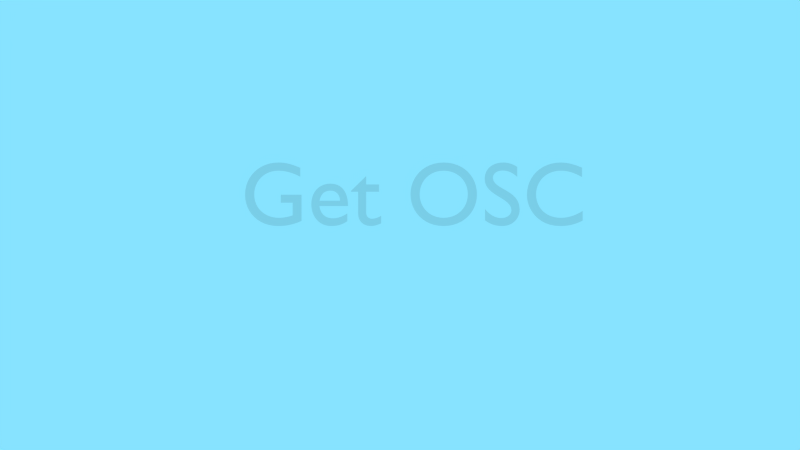 # Source: OSC_help.blend  (saved by Blender 2.65.0; exported with 4.5.12 LTS)
import bpy
from mathutils import Matrix  # noqa: F401  (used for matrix-valued properties, if any)

bpy.ops.wm.read_factory_settings(use_empty=True)
scene = bpy.context.scene
scene.name = 'Scene'

# ---- collections
col_collection_1 = bpy.data.collections.new('Collection 1'); scene.collection.children.link(col_collection_1)

# ---- materials (node trees are filled in below, after node groups)
mat_material = bpy.data.materials.new('Material')
mat_material.alpha_threshold = 0.0
mat_material.use_transparent_shadow = False
mat_material.roughness = 0.5
mat_material.line_color = (0.0, 0.0, 0.0, 1.0)

# ---- material node trees

# ---- world
world_world = bpy.data.worlds.new('World'); scene.world = world_world
world_world.color = (0.2411, 0.7668, 1.0)
world_world.use_sun_shadow = False
world_world.sun_shadow_jitter_overblur = 0.0
world_world.cycles.sampling_method = 'MANUAL'
world_world.cycles.sample_map_resolution = 256

# ---- cameras
cam_camera = bpy.data.cameras.new('Camera')
cam_camera.clip_end = 100.0
cam_camera.lens = 35.0
cam_camera.sensor_width = 32.0
cam_camera.sensor_height = 18.0
cam_camera.ortho_scale = 7.314
cam_camera.dof.focus_distance = 0.0
cam_camera.dof.aperture_fstop = 128.0

# ---- lights
light_lamp = bpy.data.lights.new('Lamp', 'POINT')
light_lamp.transmission_factor = 0.0
light_lamp.cutoff_distance = 30.0
light_lamp.energy = 100.0
light_lamp.shadow_buffer_clip_start = 1.001
light_lamp.shadow_soft_size = 1.0
light_lamp.shadow_maximum_resolution = 0.006
light_lamp.use_absolute_resolution = True
light_lamp.cycles.use_multiple_importance_sampling = False

# ---- curves / text
txt_text = bpy.data.curves.new('Text', 'FONT')
txt_text.dimensions = '2D'
txt_text.body = 'Get OSC'
txt_text.materials.append(mat_material)
txt_text.use_path_clamp = True
txt_text.bevel_resolution = 0

# ---- objects
ob_text = bpy.data.objects.new('Text', txt_text)
ob_lamp = bpy.data.objects.new('Lamp', light_lamp)
ob_camera = bpy.data.objects.new('Camera', cam_camera)

# ---- transforms, parenting, visibility, modifiers, constraints
ob_text.location = (-1.759, 0.0, 0.0)
ob_text.rotation_euler = (1.571, 1.794e-16, 1.794e-16)
ob_text.lineart.crease_threshold = 0.0
ob_lamp.location = (4.076, 1.005, 5.904)
ob_lamp.rotation_euler = (0.6503, 0.05522, 1.866)
ob_lamp.lock_rotations_4d = False
ob_lamp.empty_display_type = 'ARROWS'
ob_lamp.color = (0.0, 0.0, 0.0, 0.0)
ob_lamp.lineart.crease_threshold = 0.0
ob_camera.location = (0.0, -9.651, 0.0)
ob_camera.rotation_euler = (1.571, 0.0, 0.0)
ob_camera.lock_rotations_4d = False
ob_camera.empty_display_type = 'ARROWS'
ob_camera.color = (0.0, 0.0, 0.0, 0.0)
ob_camera.display_type = 'WIRE'
ob_camera.lineart.crease_threshold = 0.0

# ---- collection membership
col_collection_1.objects.link(ob_text)
col_collection_1.objects.link(ob_lamp)
col_collection_1.objects.link(ob_camera)

# ---- scene / render settings (as saved in the file)
scene.camera = ob_camera
scene.frame_start = 1; scene.frame_end = 250; scene.frame_set(1)
scene.render.engine = 'BLENDER_EEVEE_NEXT'
scene.render.image_settings.color_mode = 'RGB'
scene.render.image_settings.compression = 90
scene.render.resolution_percentage = 50
scene.render.dither_intensity = 0.0
scene.render.bake_margin = 2
scene.render.bake_bias = 0.0
scene.cycles.use_denoising = False
scene.cycles.samples = 10
scene.cycles.sampling_pattern = 'TABULATED_SOBOL'
scene.cycles.light_sampling_threshold = 0.0
scene.cycles.use_adaptive_sampling = False
scene.cycles.use_light_tree = False
scene.cycles.blur_glossy = 0.0
scene.cycles.volume_bounces = 1
scene.cycles.pixel_filter_type = 'GAUSSIAN'
scene.cycles.sample_clamp_indirect = 0.0
scene.view_settings.view_transform = 'Standard'
bpy.context.view_layer.update()
